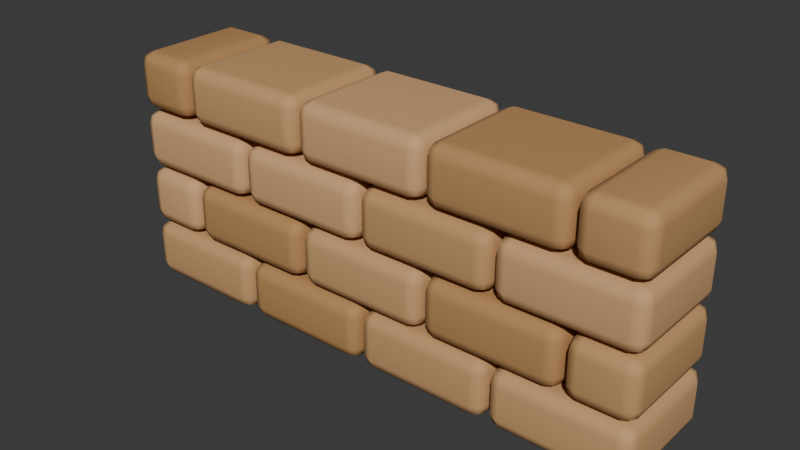 # Source: NJD-07.blend  (saved by Blender 4.3.34; exported with 4.5.12 LTS)
import bpy
from mathutils import Matrix  # noqa: F401  (used for matrix-valued properties, if any)

bpy.ops.wm.read_factory_settings(use_empty=True)
scene = bpy.context.scene
scene.name = 'Scene'

# ---- collections
col_collection = bpy.data.collections.new('Collection'); scene.collection.children.link(col_collection)

# ---- materials (node trees are filled in below, after node groups)
mat_earthen_pigment_4 = bpy.data.materials.new('earthen pigment 4')
mat_earthen_pigment_4.diffuse_color = (0.58, 0.327, 0.143, 1.0)
mat_earthen_pigment_0 = bpy.data.materials.new('earthen pigment 0')
mat_earthen_pigment_0.diffuse_color = (0.48, 0.255, 0.095, 1.0)
mat_earthen_pigment_5 = bpy.data.materials.new('earthen pigment 5')
mat_earthen_pigment_5.diffuse_color = (0.605, 0.345, 0.155, 1.0)
mat_earthen_pigment_7 = bpy.data.materials.new('earthen pigment 7')
mat_earthen_pigment_7.diffuse_color = (0.655, 0.381, 0.179, 1.0)
mat_earthen_pigment_3 = bpy.data.materials.new('earthen pigment 3')
mat_earthen_pigment_3.diffuse_color = (0.555, 0.309, 0.131, 1.0)
mat_earthen_pigment_6 = bpy.data.materials.new('earthen pigment 6')
mat_earthen_pigment_6.diffuse_color = (0.63, 0.363, 0.167, 1.0)
mat_earthen_pigment_1 = bpy.data.materials.new('earthen pigment 1')
mat_earthen_pigment_1.diffuse_color = (0.505, 0.273, 0.107, 1.0)
mat_earthen_pigment_2 = bpy.data.materials.new('earthen pigment 2')
mat_earthen_pigment_2.diffuse_color = (0.53, 0.291, 0.119, 1.0)

# ---- material node trees
mat_earthen_pigment_4.use_nodes = True; mat_earthen_pigment_4.node_tree.nodes.clear()
_N = mat_earthen_pigment_4.node_tree.nodes; _L = mat_earthen_pigment_4.node_tree.links
n0 = _N.new('ShaderNodeBsdfPrincipled'); n0.name = 'Principled BSDF'; n0.location = (10, 300)
n0.inputs[0].default_value = (0.58, 0.327, 0.143, 1.0)
n0.inputs[2].default_value = 0.8
n1 = _N.new('ShaderNodeOutputMaterial'); n1.name = 'Material Output'; n1.location = (300, 300)
_L.new(n0.outputs[0], n1.inputs[0])
n1.is_active_output = True
mat_earthen_pigment_0.use_nodes = True; mat_earthen_pigment_0.node_tree.nodes.clear()
_N = mat_earthen_pigment_0.node_tree.nodes; _L = mat_earthen_pigment_0.node_tree.links
n0 = _N.new('ShaderNodeBsdfPrincipled'); n0.name = 'Principled BSDF'; n0.location = (10, 300)
n0.inputs[0].default_value = (0.48, 0.255, 0.095, 1.0)
n0.inputs[2].default_value = 0.8
n1 = _N.new('ShaderNodeOutputMaterial'); n1.name = 'Material Output'; n1.location = (300, 300)
_L.new(n0.outputs[0], n1.inputs[0])
n1.is_active_output = True
mat_earthen_pigment_5.use_nodes = True; mat_earthen_pigment_5.node_tree.nodes.clear()
_N = mat_earthen_pigment_5.node_tree.nodes; _L = mat_earthen_pigment_5.node_tree.links
n0 = _N.new('ShaderNodeBsdfPrincipled'); n0.name = 'Principled BSDF'; n0.location = (10, 300)
n0.inputs[0].default_value = (0.605, 0.345, 0.155, 1.0)
n0.inputs[2].default_value = 0.8
n1 = _N.new('ShaderNodeOutputMaterial'); n1.name = 'Material Output'; n1.location = (300, 300)
_L.new(n0.outputs[0], n1.inputs[0])
n1.is_active_output = True
mat_earthen_pigment_7.use_nodes = True; mat_earthen_pigment_7.node_tree.nodes.clear()
_N = mat_earthen_pigment_7.node_tree.nodes; _L = mat_earthen_pigment_7.node_tree.links
n0 = _N.new('ShaderNodeBsdfPrincipled'); n0.name = 'Principled BSDF'; n0.location = (10, 300)
n0.inputs[0].default_value = (0.655, 0.381, 0.179, 1.0)
n0.inputs[2].default_value = 0.8
n1 = _N.new('ShaderNodeOutputMaterial'); n1.name = 'Material Output'; n1.location = (300, 300)
_L.new(n0.outputs[0], n1.inputs[0])
n1.is_active_output = True
mat_earthen_pigment_3.use_nodes = True; mat_earthen_pigment_3.node_tree.nodes.clear()
_N = mat_earthen_pigment_3.node_tree.nodes; _L = mat_earthen_pigment_3.node_tree.links
n0 = _N.new('ShaderNodeBsdfPrincipled'); n0.name = 'Principled BSDF'; n0.location = (10, 300)
n0.inputs[0].default_value = (0.555, 0.309, 0.131, 1.0)
n0.inputs[2].default_value = 0.8
n1 = _N.new('ShaderNodeOutputMaterial'); n1.name = 'Material Output'; n1.location = (300, 300)
_L.new(n0.outputs[0], n1.inputs[0])
n1.is_active_output = True
mat_earthen_pigment_6.use_nodes = True; mat_earthen_pigment_6.node_tree.nodes.clear()
_N = mat_earthen_pigment_6.node_tree.nodes; _L = mat_earthen_pigment_6.node_tree.links
n0 = _N.new('ShaderNodeBsdfPrincipled'); n0.name = 'Principled BSDF'; n0.location = (10, 300)
n0.inputs[0].default_value = (0.63, 0.363, 0.167, 1.0)
n0.inputs[2].default_value = 0.8
n1 = _N.new('ShaderNodeOutputMaterial'); n1.name = 'Material Output'; n1.location = (300, 300)
_L.new(n0.outputs[0], n1.inputs[0])
n1.is_active_output = True
mat_earthen_pigment_1.use_nodes = True; mat_earthen_pigment_1.node_tree.nodes.clear()
_N = mat_earthen_pigment_1.node_tree.nodes; _L = mat_earthen_pigment_1.node_tree.links
n0 = _N.new('ShaderNodeBsdfPrincipled'); n0.name = 'Principled BSDF'; n0.location = (10, 300)
n0.inputs[0].default_value = (0.505, 0.273, 0.107, 1.0)
n0.inputs[2].default_value = 0.8
n1 = _N.new('ShaderNodeOutputMaterial'); n1.name = 'Material Output'; n1.location = (300, 300)
_L.new(n0.outputs[0], n1.inputs[0])
n1.is_active_output = True
mat_earthen_pigment_2.use_nodes = True; mat_earthen_pigment_2.node_tree.nodes.clear()
_N = mat_earthen_pigment_2.node_tree.nodes; _L = mat_earthen_pigment_2.node_tree.links
n0 = _N.new('ShaderNodeBsdfPrincipled'); n0.name = 'Principled BSDF'; n0.location = (10, 300)
n0.inputs[0].default_value = (0.53, 0.291, 0.119, 1.0)
n0.inputs[2].default_value = 0.8
n1 = _N.new('ShaderNodeOutputMaterial'); n1.name = 'Material Output'; n1.location = (300, 300)
_L.new(n0.outputs[0], n1.inputs[0])
n1.is_active_output = True

# ---- world
world_world = bpy.data.worlds.new('World'); scene.world = world_world
world_world.use_nodes = True; world_world.node_tree.nodes.clear()
_N = world_world.node_tree.nodes; _L = world_world.node_tree.links
n0 = _N.new('ShaderNodeOutputWorld'); n0.name = 'World Output'; n0.location = (300, 300)
n1 = _N.new('ShaderNodeBackground'); n1.name = 'Background'; n1.location = (10, 300)
n1.inputs[0].default_value = (0.05088, 0.05088, 0.05088, 1.0)
_L.new(n1.outputs[0], n0.inputs[0])
n0.is_active_output = True
world_world.color = (0.05088, 0.05088, 0.05088)
world_world.sun_shadow_jitter_overblur = 0.0

# ---- meshes
me_cube_195 = bpy.data.meshes.new('Cube.195')
me_cube_195.from_pydata([(-0.234, -0.21, -0.1), (-0.234, -0.21, 0.1), (-0.234, 0.21, -0.1), (-0.234, 0.21, 0.1), (0.234, -0.21, -0.1), (0.234, -0.21, 0.1), (0.234, 0.21, -0.1), (0.234, 0.21, 0.1)], [], [(0, 1, 3, 2), (2, 3, 7, 6), (6, 7, 5, 4), (4, 5, 1, 0), (2, 6, 4, 0), (7, 3, 1, 5)])
_uv = me_cube_195.uv_layers.new(name='UVMap')
_uv.uv.foreach_set('vector', [0.375, 0.0, 0.625, 0.0, 0.625, 0.25, 0.375, 0.25, 0.375, 0.25, 0.625, 0.25, 0.625, 0.5, 0.375, 0.5, 0.375, 0.5, 0.625, 0.5, 0.625, 0.75, 0.375, 0.75, 0.375, 0.75, 0.625, 0.75, 0.625, 1.0, 0.375, 1.0, 0.125, 0.5, 0.375, 0.5, 0.375, 0.75, 0.125, 0.75, 0.625, 0.5, 0.875, 0.5, 0.875, 0.75, 0.625, 0.75])
me_cube_195.materials.append(mat_earthen_pigment_4)
me_cube_195.update()
me_cube_196 = bpy.data.meshes.new('Cube.196')
me_cube_196.from_pydata([(-0.234, -0.21, -0.1), (-0.234, -0.21, 0.1), (-0.234, 0.21, -0.1), (-0.234, 0.21, 0.1), (0.234, -0.21, -0.1), (0.234, -0.21, 0.1), (0.234, 0.21, -0.1), (0.234, 0.21, 0.1)], [], [(0, 1, 3, 2), (2, 3, 7, 6), (6, 7, 5, 4), (4, 5, 1, 0), (2, 6, 4, 0), (7, 3, 1, 5)])
_uv = me_cube_196.uv_layers.new(name='UVMap')
_uv.uv.foreach_set('vector', [0.375, 0.0, 0.625, 0.0, 0.625, 0.25, 0.375, 0.25, 0.375, 0.25, 0.625, 0.25, 0.625, 0.5, 0.375, 0.5, 0.375, 0.5, 0.625, 0.5, 0.625, 0.75, 0.375, 0.75, 0.375, 0.75, 0.625, 0.75, 0.625, 1.0, 0.375, 1.0, 0.125, 0.5, 0.375, 0.5, 0.375, 0.75, 0.125, 0.75, 0.625, 0.5, 0.875, 0.5, 0.875, 0.75, 0.625, 0.75])
me_cube_196.materials.append(mat_earthen_pigment_0)
me_cube_196.update()
me_cube_197 = bpy.data.meshes.new('Cube.197')
me_cube_197.from_pydata([(-0.234, -0.21, -0.1), (-0.234, -0.21, 0.1), (-0.234, 0.21, -0.1), (-0.234, 0.21, 0.1), (0.234, -0.21, -0.1), (0.234, -0.21, 0.1), (0.234, 0.21, -0.1), (0.234, 0.21, 0.1)], [], [(0, 1, 3, 2), (2, 3, 7, 6), (6, 7, 5, 4), (4, 5, 1, 0), (2, 6, 4, 0), (7, 3, 1, 5)])
_uv = me_cube_197.uv_layers.new(name='UVMap')
_uv.uv.foreach_set('vector', [0.375, 0.0, 0.625, 0.0, 0.625, 0.25, 0.375, 0.25, 0.375, 0.25, 0.625, 0.25, 0.625, 0.5, 0.375, 0.5, 0.375, 0.5, 0.625, 0.5, 0.625, 0.75, 0.375, 0.75, 0.375, 0.75, 0.625, 0.75, 0.625, 1.0, 0.375, 1.0, 0.125, 0.5, 0.375, 0.5, 0.375, 0.75, 0.125, 0.75, 0.625, 0.5, 0.875, 0.5, 0.875, 0.75, 0.625, 0.75])
me_cube_197.materials.append(mat_earthen_pigment_4)
me_cube_197.update()
me_cube_198 = bpy.data.meshes.new('Cube.198')
me_cube_198.from_pydata([(-0.234, -0.21, -0.1), (-0.234, -0.21, 0.1), (-0.234, 0.21, -0.1), (-0.234, 0.21, 0.1), (0.234, -0.21, -0.1), (0.234, -0.21, 0.1), (0.234, 0.21, -0.1), (0.234, 0.21, 0.1)], [], [(0, 1, 3, 2), (2, 3, 7, 6), (6, 7, 5, 4), (4, 5, 1, 0), (2, 6, 4, 0), (7, 3, 1, 5)])
_uv = me_cube_198.uv_layers.new(name='UVMap')
_uv.uv.foreach_set('vector', [0.375, 0.0, 0.625, 0.0, 0.625, 0.25, 0.375, 0.25, 0.375, 0.25, 0.625, 0.25, 0.625, 0.5, 0.375, 0.5, 0.375, 0.5, 0.625, 0.5, 0.625, 0.75, 0.375, 0.75, 0.375, 0.75, 0.625, 0.75, 0.625, 1.0, 0.375, 1.0, 0.125, 0.5, 0.375, 0.5, 0.375, 0.75, 0.125, 0.75, 0.625, 0.5, 0.875, 0.5, 0.875, 0.75, 0.625, 0.75])
me_cube_198.materials.append(mat_earthen_pigment_5)
me_cube_198.update()
me_cube_199 = bpy.data.meshes.new('Cube.199')
me_cube_199.from_pydata([(-0.114, -0.21, -0.1), (-0.114, -0.21, 0.1), (-0.114, 0.21, -0.1), (-0.114, 0.21, 0.1), (0.114, -0.21, -0.1), (0.114, -0.21, 0.1), (0.114, 0.21, -0.1), (0.114, 0.21, 0.1)], [], [(0, 1, 3, 2), (2, 3, 7, 6), (6, 7, 5, 4), (4, 5, 1, 0), (2, 6, 4, 0), (7, 3, 1, 5)])
_uv = me_cube_199.uv_layers.new(name='UVMap')
_uv.uv.foreach_set('vector', [0.375, 0.0, 0.625, 0.0, 0.625, 0.25, 0.375, 0.25, 0.375, 0.25, 0.625, 0.25, 0.625, 0.5, 0.375, 0.5, 0.375, 0.5, 0.625, 0.5, 0.625, 0.75, 0.375, 0.75, 0.375, 0.75, 0.625, 0.75, 0.625, 1.0, 0.375, 1.0, 0.125, 0.5, 0.375, 0.5, 0.375, 0.75, 0.125, 0.75, 0.625, 0.5, 0.875, 0.5, 0.875, 0.75, 0.625, 0.75])
me_cube_199.materials.append(mat_earthen_pigment_7)
me_cube_199.update()
me_cube_200 = bpy.data.meshes.new('Cube.200')
me_cube_200.from_pydata([(-0.234, -0.21, -0.1), (-0.234, -0.21, 0.1), (-0.234, 0.21, -0.1), (-0.234, 0.21, 0.1), (0.234, -0.21, -0.1), (0.234, -0.21, 0.1), (0.234, 0.21, -0.1), (0.234, 0.21, 0.1)], [], [(0, 1, 3, 2), (2, 3, 7, 6), (6, 7, 5, 4), (4, 5, 1, 0), (2, 6, 4, 0), (7, 3, 1, 5)])
_uv = me_cube_200.uv_layers.new(name='UVMap')
_uv.uv.foreach_set('vector', [0.375, 0.0, 0.625, 0.0, 0.625, 0.25, 0.375, 0.25, 0.375, 0.25, 0.625, 0.25, 0.625, 0.5, 0.375, 0.5, 0.375, 0.5, 0.625, 0.5, 0.625, 0.75, 0.375, 0.75, 0.375, 0.75, 0.625, 0.75, 0.625, 1.0, 0.375, 1.0, 0.125, 0.5, 0.375, 0.5, 0.375, 0.75, 0.125, 0.75, 0.625, 0.5, 0.875, 0.5, 0.875, 0.75, 0.625, 0.75])
me_cube_200.materials.append(mat_earthen_pigment_0)
me_cube_200.update()
me_cube_201 = bpy.data.meshes.new('Cube.201')
me_cube_201.from_pydata([(-0.234, -0.21, -0.1), (-0.234, -0.21, 0.1), (-0.234, 0.21, -0.1), (-0.234, 0.21, 0.1), (0.234, -0.21, -0.1), (0.234, -0.21, 0.1), (0.234, 0.21, -0.1), (0.234, 0.21, 0.1)], [], [(0, 1, 3, 2), (2, 3, 7, 6), (6, 7, 5, 4), (4, 5, 1, 0), (2, 6, 4, 0), (7, 3, 1, 5)])
_uv = me_cube_201.uv_layers.new(name='UVMap')
_uv.uv.foreach_set('vector', [0.375, 0.0, 0.625, 0.0, 0.625, 0.25, 0.375, 0.25, 0.375, 0.25, 0.625, 0.25, 0.625, 0.5, 0.375, 0.5, 0.375, 0.5, 0.625, 0.5, 0.625, 0.75, 0.375, 0.75, 0.375, 0.75, 0.625, 0.75, 0.625, 1.0, 0.375, 1.0, 0.125, 0.5, 0.375, 0.5, 0.375, 0.75, 0.125, 0.75, 0.625, 0.5, 0.875, 0.5, 0.875, 0.75, 0.625, 0.75])
me_cube_201.materials.append(mat_earthen_pigment_5)
me_cube_201.update()
me_cube_202 = bpy.data.meshes.new('Cube.202')
me_cube_202.from_pydata([(-0.234, -0.21, -0.1), (-0.234, -0.21, 0.1), (-0.234, 0.21, -0.1), (-0.234, 0.21, 0.1), (0.234, -0.21, -0.1), (0.234, -0.21, 0.1), (0.234, 0.21, -0.1), (0.234, 0.21, 0.1)], [], [(0, 1, 3, 2), (2, 3, 7, 6), (6, 7, 5, 4), (4, 5, 1, 0), (2, 6, 4, 0), (7, 3, 1, 5)])
_uv = me_cube_202.uv_layers.new(name='UVMap')
_uv.uv.foreach_set('vector', [0.375, 0.0, 0.625, 0.0, 0.625, 0.25, 0.375, 0.25, 0.375, 0.25, 0.625, 0.25, 0.625, 0.5, 0.375, 0.5, 0.375, 0.5, 0.625, 0.5, 0.625, 0.75, 0.375, 0.75, 0.375, 0.75, 0.625, 0.75, 0.625, 1.0, 0.375, 1.0, 0.125, 0.5, 0.375, 0.5, 0.375, 0.75, 0.125, 0.75, 0.625, 0.5, 0.875, 0.5, 0.875, 0.75, 0.625, 0.75])
me_cube_202.materials.append(mat_earthen_pigment_0)
me_cube_202.update()
me_cube_203 = bpy.data.meshes.new('Cube.203')
me_cube_203.from_pydata([(-0.114, -0.21, -0.1), (-0.114, -0.21, 0.1), (-0.114, 0.21, -0.1), (-0.114, 0.21, 0.1), (0.114, -0.21, -0.1), (0.114, -0.21, 0.1), (0.114, 0.21, -0.1), (0.114, 0.21, 0.1)], [], [(0, 1, 3, 2), (2, 3, 7, 6), (6, 7, 5, 4), (4, 5, 1, 0), (2, 6, 4, 0), (7, 3, 1, 5)])
_uv = me_cube_203.uv_layers.new(name='UVMap')
_uv.uv.foreach_set('vector', [0.375, 0.0, 0.625, 0.0, 0.625, 0.25, 0.375, 0.25, 0.375, 0.25, 0.625, 0.25, 0.625, 0.5, 0.375, 0.5, 0.375, 0.5, 0.625, 0.5, 0.625, 0.75, 0.375, 0.75, 0.375, 0.75, 0.625, 0.75, 0.625, 1.0, 0.375, 1.0, 0.125, 0.5, 0.375, 0.5, 0.375, 0.75, 0.125, 0.75, 0.625, 0.5, 0.875, 0.5, 0.875, 0.75, 0.625, 0.75])
me_cube_203.materials.append(mat_earthen_pigment_3)
me_cube_203.update()
me_cube_204 = bpy.data.meshes.new('Cube.204')
me_cube_204.from_pydata([(-0.234, -0.21, -0.1), (-0.234, -0.21, 0.1), (-0.234, 0.21, -0.1), (-0.234, 0.21, 0.1), (0.234, -0.21, -0.1), (0.234, -0.21, 0.1), (0.234, 0.21, -0.1), (0.234, 0.21, 0.1)], [], [(0, 1, 3, 2), (2, 3, 7, 6), (6, 7, 5, 4), (4, 5, 1, 0), (2, 6, 4, 0), (7, 3, 1, 5)])
_uv = me_cube_204.uv_layers.new(name='UVMap')
_uv.uv.foreach_set('vector', [0.375, 0.0, 0.625, 0.0, 0.625, 0.25, 0.375, 0.25, 0.375, 0.25, 0.625, 0.25, 0.625, 0.5, 0.375, 0.5, 0.375, 0.5, 0.625, 0.5, 0.625, 0.75, 0.375, 0.75, 0.375, 0.75, 0.625, 0.75, 0.625, 1.0, 0.375, 1.0, 0.125, 0.5, 0.375, 0.5, 0.375, 0.75, 0.125, 0.75, 0.625, 0.5, 0.875, 0.5, 0.875, 0.75, 0.625, 0.75])
me_cube_204.materials.append(mat_earthen_pigment_7)
me_cube_204.update()
me_cube_205 = bpy.data.meshes.new('Cube.205')
me_cube_205.from_pydata([(-0.234, -0.21, -0.1), (-0.234, -0.21, 0.1), (-0.234, 0.21, -0.1), (-0.234, 0.21, 0.1), (0.234, -0.21, -0.1), (0.234, -0.21, 0.1), (0.234, 0.21, -0.1), (0.234, 0.21, 0.1)], [], [(0, 1, 3, 2), (2, 3, 7, 6), (6, 7, 5, 4), (4, 5, 1, 0), (2, 6, 4, 0), (7, 3, 1, 5)])
_uv = me_cube_205.uv_layers.new(name='UVMap')
_uv.uv.foreach_set('vector', [0.375, 0.0, 0.625, 0.0, 0.625, 0.25, 0.375, 0.25, 0.375, 0.25, 0.625, 0.25, 0.625, 0.5, 0.375, 0.5, 0.375, 0.5, 0.625, 0.5, 0.625, 0.75, 0.375, 0.75, 0.375, 0.75, 0.625, 0.75, 0.625, 1.0, 0.375, 1.0, 0.125, 0.5, 0.375, 0.5, 0.375, 0.75, 0.125, 0.75, 0.625, 0.5, 0.875, 0.5, 0.875, 0.75, 0.625, 0.75])
me_cube_205.materials.append(mat_earthen_pigment_7)
me_cube_205.update()
me_cube_206 = bpy.data.meshes.new('Cube.206')
me_cube_206.from_pydata([(-0.234, -0.21, -0.1), (-0.234, -0.21, 0.1), (-0.234, 0.21, -0.1), (-0.234, 0.21, 0.1), (0.234, -0.21, -0.1), (0.234, -0.21, 0.1), (0.234, 0.21, -0.1), (0.234, 0.21, 0.1)], [], [(0, 1, 3, 2), (2, 3, 7, 6), (6, 7, 5, 4), (4, 5, 1, 0), (2, 6, 4, 0), (7, 3, 1, 5)])
_uv = me_cube_206.uv_layers.new(name='UVMap')
_uv.uv.foreach_set('vector', [0.375, 0.0, 0.625, 0.0, 0.625, 0.25, 0.375, 0.25, 0.375, 0.25, 0.625, 0.25, 0.625, 0.5, 0.375, 0.5, 0.375, 0.5, 0.625, 0.5, 0.625, 0.75, 0.375, 0.75, 0.375, 0.75, 0.625, 0.75, 0.625, 1.0, 0.375, 1.0, 0.125, 0.5, 0.375, 0.5, 0.375, 0.75, 0.125, 0.75, 0.625, 0.5, 0.875, 0.5, 0.875, 0.75, 0.625, 0.75])
me_cube_206.materials.append(mat_earthen_pigment_3)
me_cube_206.update()
me_cube_207 = bpy.data.meshes.new('Cube.207')
me_cube_207.from_pydata([(-0.234, -0.21, -0.1), (-0.234, -0.21, 0.1), (-0.234, 0.21, -0.1), (-0.234, 0.21, 0.1), (0.234, -0.21, -0.1), (0.234, -0.21, 0.1), (0.234, 0.21, -0.1), (0.234, 0.21, 0.1)], [], [(0, 1, 3, 2), (2, 3, 7, 6), (6, 7, 5, 4), (4, 5, 1, 0), (2, 6, 4, 0), (7, 3, 1, 5)])
_uv = me_cube_207.uv_layers.new(name='UVMap')
_uv.uv.foreach_set('vector', [0.375, 0.0, 0.625, 0.0, 0.625, 0.25, 0.375, 0.25, 0.375, 0.25, 0.625, 0.25, 0.625, 0.5, 0.375, 0.5, 0.375, 0.5, 0.625, 0.5, 0.625, 0.75, 0.375, 0.75, 0.375, 0.75, 0.625, 0.75, 0.625, 1.0, 0.375, 1.0, 0.125, 0.5, 0.375, 0.5, 0.375, 0.75, 0.125, 0.75, 0.625, 0.5, 0.875, 0.5, 0.875, 0.75, 0.625, 0.75])
me_cube_207.materials.append(mat_earthen_pigment_6)
me_cube_207.update()
me_cube_208 = bpy.data.meshes.new('Cube.208')
me_cube_208.from_pydata([(-0.114, -0.21, -0.1), (-0.114, -0.21, 0.1), (-0.114, 0.21, -0.1), (-0.114, 0.21, 0.1), (0.114, -0.21, -0.1), (0.114, -0.21, 0.1), (0.114, 0.21, -0.1), (0.114, 0.21, 0.1)], [], [(0, 1, 3, 2), (2, 3, 7, 6), (6, 7, 5, 4), (4, 5, 1, 0), (2, 6, 4, 0), (7, 3, 1, 5)])
_uv = me_cube_208.uv_layers.new(name='UVMap')
_uv.uv.foreach_set('vector', [0.375, 0.0, 0.625, 0.0, 0.625, 0.25, 0.375, 0.25, 0.375, 0.25, 0.625, 0.25, 0.625, 0.5, 0.375, 0.5, 0.375, 0.5, 0.625, 0.5, 0.625, 0.75, 0.375, 0.75, 0.375, 0.75, 0.625, 0.75, 0.625, 1.0, 0.375, 1.0, 0.125, 0.5, 0.375, 0.5, 0.375, 0.75, 0.125, 0.75, 0.625, 0.5, 0.875, 0.5, 0.875, 0.75, 0.625, 0.75])
me_cube_208.materials.append(mat_earthen_pigment_0)
me_cube_208.update()
me_cube_209 = bpy.data.meshes.new('Cube.209')
me_cube_209.from_pydata([(-0.234, -0.21, -0.1), (-0.234, -0.21, 0.1), (-0.234, 0.21, -0.1), (-0.234, 0.21, 0.1), (0.234, -0.21, -0.1), (0.234, -0.21, 0.1), (0.234, 0.21, -0.1), (0.234, 0.21, 0.1)], [], [(0, 1, 3, 2), (2, 3, 7, 6), (6, 7, 5, 4), (4, 5, 1, 0), (2, 6, 4, 0), (7, 3, 1, 5)])
_uv = me_cube_209.uv_layers.new(name='UVMap')
_uv.uv.foreach_set('vector', [0.375, 0.0, 0.625, 0.0, 0.625, 0.25, 0.375, 0.25, 0.375, 0.25, 0.625, 0.25, 0.625, 0.5, 0.375, 0.5, 0.375, 0.5, 0.625, 0.5, 0.625, 0.75, 0.375, 0.75, 0.375, 0.75, 0.625, 0.75, 0.625, 1.0, 0.375, 1.0, 0.125, 0.5, 0.375, 0.5, 0.375, 0.75, 0.125, 0.75, 0.625, 0.5, 0.875, 0.5, 0.875, 0.75, 0.625, 0.75])
me_cube_209.materials.append(mat_earthen_pigment_4)
me_cube_209.update()
me_cube_210 = bpy.data.meshes.new('Cube.210')
me_cube_210.from_pydata([(-0.234, -0.21, -0.1), (-0.234, -0.21, 0.1), (-0.234, 0.21, -0.1), (-0.234, 0.21, 0.1), (0.234, -0.21, -0.1), (0.234, -0.21, 0.1), (0.234, 0.21, -0.1), (0.234, 0.21, 0.1)], [], [(0, 1, 3, 2), (2, 3, 7, 6), (6, 7, 5, 4), (4, 5, 1, 0), (2, 6, 4, 0), (7, 3, 1, 5)])
_uv = me_cube_210.uv_layers.new(name='UVMap')
_uv.uv.foreach_set('vector', [0.375, 0.0, 0.625, 0.0, 0.625, 0.25, 0.375, 0.25, 0.375, 0.25, 0.625, 0.25, 0.625, 0.5, 0.375, 0.5, 0.375, 0.5, 0.625, 0.5, 0.625, 0.75, 0.375, 0.75, 0.375, 0.75, 0.625, 0.75, 0.625, 1.0, 0.375, 1.0, 0.125, 0.5, 0.375, 0.5, 0.375, 0.75, 0.125, 0.75, 0.625, 0.5, 0.875, 0.5, 0.875, 0.75, 0.625, 0.75])
me_cube_210.materials.append(mat_earthen_pigment_7)
me_cube_210.update()
me_cube_211 = bpy.data.meshes.new('Cube.211')
me_cube_211.from_pydata([(-0.234, -0.21, -0.1), (-0.234, -0.21, 0.1), (-0.234, 0.21, -0.1), (-0.234, 0.21, 0.1), (0.234, -0.21, -0.1), (0.234, -0.21, 0.1), (0.234, 0.21, -0.1), (0.234, 0.21, 0.1)], [], [(0, 1, 3, 2), (2, 3, 7, 6), (6, 7, 5, 4), (4, 5, 1, 0), (2, 6, 4, 0), (7, 3, 1, 5)])
_uv = me_cube_211.uv_layers.new(name='UVMap')
_uv.uv.foreach_set('vector', [0.375, 0.0, 0.625, 0.0, 0.625, 0.25, 0.375, 0.25, 0.375, 0.25, 0.625, 0.25, 0.625, 0.5, 0.375, 0.5, 0.375, 0.5, 0.625, 0.5, 0.625, 0.75, 0.375, 0.75, 0.375, 0.75, 0.625, 0.75, 0.625, 1.0, 0.375, 1.0, 0.125, 0.5, 0.375, 0.5, 0.375, 0.75, 0.125, 0.75, 0.625, 0.5, 0.875, 0.5, 0.875, 0.75, 0.625, 0.75])
me_cube_211.materials.append(mat_earthen_pigment_1)
me_cube_211.update()
me_cube_212 = bpy.data.meshes.new('Cube.212')
me_cube_212.from_pydata([(-0.114, -0.21, -0.1), (-0.114, -0.21, 0.1), (-0.114, 0.21, -0.1), (-0.114, 0.21, 0.1), (0.114, -0.21, -0.1), (0.114, -0.21, 0.1), (0.114, 0.21, -0.1), (0.114, 0.21, 0.1)], [], [(0, 1, 3, 2), (2, 3, 7, 6), (6, 7, 5, 4), (4, 5, 1, 0), (2, 6, 4, 0), (7, 3, 1, 5)])
_uv = me_cube_212.uv_layers.new(name='UVMap')
_uv.uv.foreach_set('vector', [0.375, 0.0, 0.625, 0.0, 0.625, 0.25, 0.375, 0.25, 0.375, 0.25, 0.625, 0.25, 0.625, 0.5, 0.375, 0.5, 0.375, 0.5, 0.625, 0.5, 0.625, 0.75, 0.375, 0.75, 0.375, 0.75, 0.625, 0.75, 0.625, 1.0, 0.375, 1.0, 0.125, 0.5, 0.375, 0.5, 0.375, 0.75, 0.125, 0.75, 0.625, 0.5, 0.875, 0.5, 0.875, 0.75, 0.625, 0.75])
me_cube_212.materials.append(mat_earthen_pigment_2)
me_cube_212.update()

# ---- objects
ob_rounded_adobe_block = bpy.data.objects.new('rounded adobe block', me_cube_195)
ob_rounded_adobe_block_001 = bpy.data.objects.new('rounded adobe block.001', me_cube_196)
ob_rounded_adobe_block_002 = bpy.data.objects.new('rounded adobe block.002', me_cube_197)
ob_rounded_adobe_block_003 = bpy.data.objects.new('rounded adobe block.003', me_cube_198)
ob_rounded_adobe_block_004 = bpy.data.objects.new('rounded adobe block.004', me_cube_199)
ob_rounded_adobe_block_005 = bpy.data.objects.new('rounded adobe block.005', me_cube_200)
ob_rounded_adobe_block_006 = bpy.data.objects.new('rounded adobe block.006', me_cube_201)
ob_rounded_adobe_block_007 = bpy.data.objects.new('rounded adobe block.007', me_cube_202)
ob_rounded_adobe_block_008 = bpy.data.objects.new('rounded adobe block.008', me_cube_203)
ob_rounded_adobe_block_009 = bpy.data.objects.new('rounded adobe block.009', me_cube_204)
ob_rounded_adobe_block_010 = bpy.data.objects.new('rounded adobe block.010', me_cube_205)
ob_rounded_adobe_block_011 = bpy.data.objects.new('rounded adobe block.011', me_cube_206)
ob_rounded_adobe_block_012 = bpy.data.objects.new('rounded adobe block.012', me_cube_207)
ob_rounded_adobe_block_013 = bpy.data.objects.new('rounded adobe block.013', me_cube_208)
ob_rounded_adobe_block_014 = bpy.data.objects.new('rounded adobe block.014', me_cube_209)
ob_rounded_adobe_block_015 = bpy.data.objects.new('rounded adobe block.015', me_cube_210)
ob_rounded_adobe_block_016 = bpy.data.objects.new('rounded adobe block.016', me_cube_211)
ob_rounded_adobe_block_017 = bpy.data.objects.new('rounded adobe block.017', me_cube_212)

# ---- transforms, parenting, visibility, modifiers, constraints
ob_rounded_adobe_block.location = (-0.72, 0.0, 0.105)
_m = ob_rounded_adobe_block.modifiers.new('hand softened edges', 'BEVEL')
_m.width = 0.045
_m.width_pct = 0.045
_m.segments = 2
_m = ob_rounded_adobe_block.modifiers.new('weighted shading', 'WEIGHTED_NORMAL')
ob_rounded_adobe_block_001.location = (-0.24, 0.0, 0.105)
_m = ob_rounded_adobe_block_001.modifiers.new('hand softened edges', 'BEVEL')
_m.width = 0.045
_m.width_pct = 0.045
_m.segments = 2
_m = ob_rounded_adobe_block_001.modifiers.new('weighted shading', 'WEIGHTED_NORMAL')
ob_rounded_adobe_block_002.location = (0.24, 0.0, 0.105)
_m = ob_rounded_adobe_block_002.modifiers.new('hand softened edges', 'BEVEL')
_m.width = 0.045
_m.width_pct = 0.045
_m.segments = 2
_m = ob_rounded_adobe_block_002.modifiers.new('weighted shading', 'WEIGHTED_NORMAL')
ob_rounded_adobe_block_003.location = (0.72, 0.0, 0.105)
_m = ob_rounded_adobe_block_003.modifiers.new('hand softened edges', 'BEVEL')
_m.width = 0.045
_m.width_pct = 0.045
_m.segments = 2
_m = ob_rounded_adobe_block_003.modifiers.new('weighted shading', 'WEIGHTED_NORMAL')
ob_rounded_adobe_block_004.location = (-0.84, 0.0, 0.315)
_m = ob_rounded_adobe_block_004.modifiers.new('hand softened edges', 'BEVEL')
_m.width = 0.045
_m.width_pct = 0.045
_m.segments = 2
_m = ob_rounded_adobe_block_004.modifiers.new('weighted shading', 'WEIGHTED_NORMAL')
ob_rounded_adobe_block_005.location = (-0.48, 0.0, 0.315)
_m = ob_rounded_adobe_block_005.modifiers.new('hand softened edges', 'BEVEL')
_m.width = 0.045
_m.width_pct = 0.045
_m.segments = 2
_m = ob_rounded_adobe_block_005.modifiers.new('weighted shading', 'WEIGHTED_NORMAL')
ob_rounded_adobe_block_006.location = (0.0, 0.0, 0.315)
_m = ob_rounded_adobe_block_006.modifiers.new('hand softened edges', 'BEVEL')
_m.width = 0.045
_m.width_pct = 0.045
_m.segments = 2
_m = ob_rounded_adobe_block_006.modifiers.new('weighted shading', 'WEIGHTED_NORMAL')
ob_rounded_adobe_block_007.location = (0.48, 0.0, 0.315)
_m = ob_rounded_adobe_block_007.modifiers.new('hand softened edges', 'BEVEL')
_m.width = 0.045
_m.width_pct = 0.045
_m.segments = 2
_m = ob_rounded_adobe_block_007.modifiers.new('weighted shading', 'WEIGHTED_NORMAL')
ob_rounded_adobe_block_008.location = (0.84, 0.0, 0.315)
_m = ob_rounded_adobe_block_008.modifiers.new('hand softened edges', 'BEVEL')
_m.width = 0.045
_m.width_pct = 0.045
_m.segments = 2
_m = ob_rounded_adobe_block_008.modifiers.new('weighted shading', 'WEIGHTED_NORMAL')
ob_rounded_adobe_block_009.location = (-0.72, 0.0, 0.525)
_m = ob_rounded_adobe_block_009.modifiers.new('hand softened edges', 'BEVEL')
_m.width = 0.045
_m.width_pct = 0.045
_m.segments = 2
_m = ob_rounded_adobe_block_009.modifiers.new('weighted shading', 'WEIGHTED_NORMAL')
ob_rounded_adobe_block_010.location = (-0.24, 0.0, 0.525)
_m = ob_rounded_adobe_block_010.modifiers.new('hand softened edges', 'BEVEL')
_m.width = 0.045
_m.width_pct = 0.045
_m.segments = 2
_m = ob_rounded_adobe_block_010.modifiers.new('weighted shading', 'WEIGHTED_NORMAL')
ob_rounded_adobe_block_011.location = (0.24, 0.0, 0.525)
_m = ob_rounded_adobe_block_011.modifiers.new('hand softened edges', 'BEVEL')
_m.width = 0.045
_m.width_pct = 0.045
_m.segments = 2
_m = ob_rounded_adobe_block_011.modifiers.new('weighted shading', 'WEIGHTED_NORMAL')
ob_rounded_adobe_block_012.location = (0.72, 0.0, 0.525)
_m = ob_rounded_adobe_block_012.modifiers.new('hand softened edges', 'BEVEL')
_m.width = 0.045
_m.width_pct = 0.045
_m.segments = 2
_m = ob_rounded_adobe_block_012.modifiers.new('weighted shading', 'WEIGHTED_NORMAL')
ob_rounded_adobe_block_013.location = (-0.84, 0.0, 0.735)
_m = ob_rounded_adobe_block_013.modifiers.new('hand softened edges', 'BEVEL')
_m.width = 0.045
_m.width_pct = 0.045
_m.segments = 2
_m = ob_rounded_adobe_block_013.modifiers.new('weighted shading', 'WEIGHTED_NORMAL')
ob_rounded_adobe_block_014.location = (-0.48, 0.0, 0.735)
_m = ob_rounded_adobe_block_014.modifiers.new('hand softened edges', 'BEVEL')
_m.width = 0.045
_m.width_pct = 0.045
_m.segments = 2
_m = ob_rounded_adobe_block_014.modifiers.new('weighted shading', 'WEIGHTED_NORMAL')
ob_rounded_adobe_block_015.location = (0.0, 0.0, 0.735)
_m = ob_rounded_adobe_block_015.modifiers.new('hand softened edges', 'BEVEL')
_m.width = 0.045
_m.width_pct = 0.045
_m.segments = 2
_m = ob_rounded_adobe_block_015.modifiers.new('weighted shading', 'WEIGHTED_NORMAL')
ob_rounded_adobe_block_016.location = (0.48, 0.0, 0.735)
_m = ob_rounded_adobe_block_016.modifiers.new('hand softened edges', 'BEVEL')
_m.width = 0.045
_m.width_pct = 0.045
_m.segments = 2
_m = ob_rounded_adobe_block_016.modifiers.new('weighted shading', 'WEIGHTED_NORMAL')
ob_rounded_adobe_block_017.location = (0.84, 0.0, 0.735)
_m = ob_rounded_adobe_block_017.modifiers.new('hand softened edges', 'BEVEL')
_m.width = 0.045
_m.width_pct = 0.045
_m.segments = 2
_m = ob_rounded_adobe_block_017.modifiers.new('weighted shading', 'WEIGHTED_NORMAL')

# ---- collection membership
col_collection.objects.link(ob_rounded_adobe_block)
col_collection.objects.link(ob_rounded_adobe_block_001)
col_collection.objects.link(ob_rounded_adobe_block_002)
col_collection.objects.link(ob_rounded_adobe_block_003)
col_collection.objects.link(ob_rounded_adobe_block_004)
col_collection.objects.link(ob_rounded_adobe_block_005)
col_collection.objects.link(ob_rounded_adobe_block_006)
col_collection.objects.link(ob_rounded_adobe_block_007)
col_collection.objects.link(ob_rounded_adobe_block_008)
col_collection.objects.link(ob_rounded_adobe_block_009)
col_collection.objects.link(ob_rounded_adobe_block_010)
col_collection.objects.link(ob_rounded_adobe_block_011)
col_collection.objects.link(ob_rounded_adobe_block_012)
col_collection.objects.link(ob_rounded_adobe_block_013)
col_collection.objects.link(ob_rounded_adobe_block_014)
col_collection.objects.link(ob_rounded_adobe_block_015)
col_collection.objects.link(ob_rounded_adobe_block_016)
col_collection.objects.link(ob_rounded_adobe_block_017)

# ---- scene / render settings (as saved in the file)
scene.frame_start = 1; scene.frame_end = 250; scene.frame_set(1)
scene.render.engine = 'BLENDER_EEVEE_NEXT'
bpy.context.view_layer.update()

# ---- added for rendering (the .blend has no active camera and no usable light): camera, sun
cam_auto = bpy.data.cameras.new('AutoCamera')
cam_auto.lens = 50.0
cam_auto.sensor_width = 36.0
cam_auto.clip_end = 1000.0
ob_auto_camera = bpy.data.objects.new('AutoCamera', cam_auto)
scene.collection.objects.link(ob_auto_camera)
ob_auto_camera.location = (1.96395, -2.35675, 1.99116)
ob_auto_camera.rotation_euler = (1.09748, -7.21219e-08, 0.694738)
scene.camera = ob_auto_camera
light_auto_sun = bpy.data.lights.new('AutoSun', 'SUN')
light_auto_sun.energy = 3.0
light_auto_sun.angle = 0.0523599
ob_auto_sun = bpy.data.objects.new('AutoSun', light_auto_sun)
scene.collection.objects.link(ob_auto_sun)
ob_auto_sun.rotation_euler = (0.872665, 0.174533, 0.523599)
bpy.context.view_layer.update()
